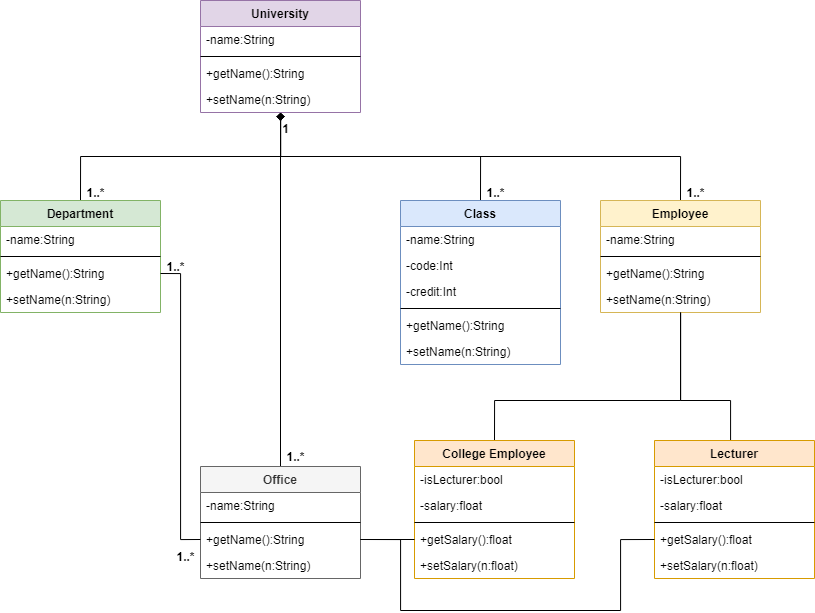

The diagram above was exported from draw.io. Its source (the exported page's mxGraphModel, read from the mxfile embedded in the PNG):
<mxGraphModel dx="825" dy="1092" grid="1" gridSize="10" guides="1" tooltips="1" connect="1" arrows="1" fold="1" page="1" pageScale="1" pageWidth="827" pageHeight="1169" math="0" shadow="0">
  <root>
    <mxCell id="WIyWlLk6GJQsqaUBKTNV-0" />
    <mxCell id="WIyWlLk6GJQsqaUBKTNV-1" parent="WIyWlLk6GJQsqaUBKTNV-0" />
    <mxCell id="4yXHzAJd1QvSz63niYhS-9" value="University" style="swimlane;fontStyle=1;align=center;verticalAlign=top;childLayout=stackLayout;horizontal=1;startSize=26;horizontalStack=0;resizeParent=1;resizeParentMax=0;resizeLast=0;collapsible=1;marginBottom=0;fillColor=#e1d5e7;strokeColor=#9673a6;" vertex="1" parent="WIyWlLk6GJQsqaUBKTNV-1">
      <mxGeometry x="200" y="240" width="160" height="112" as="geometry" />
    </mxCell>
    <mxCell id="4yXHzAJd1QvSz63niYhS-10" value="-name:String" style="text;strokeColor=none;fillColor=none;align=left;verticalAlign=top;spacingLeft=4;spacingRight=4;overflow=hidden;rotatable=0;points=[[0,0.5],[1,0.5]];portConstraint=eastwest;" vertex="1" parent="4yXHzAJd1QvSz63niYhS-9">
      <mxGeometry y="26" width="160" height="26" as="geometry" />
    </mxCell>
    <mxCell id="4yXHzAJd1QvSz63niYhS-11" value="" style="line;strokeWidth=1;fillColor=none;align=left;verticalAlign=middle;spacingTop=-1;spacingLeft=3;spacingRight=3;rotatable=0;labelPosition=right;points=[];portConstraint=eastwest;" vertex="1" parent="4yXHzAJd1QvSz63niYhS-9">
      <mxGeometry y="52" width="160" height="8" as="geometry" />
    </mxCell>
    <mxCell id="4yXHzAJd1QvSz63niYhS-12" value="+getName():String" style="text;strokeColor=none;fillColor=none;align=left;verticalAlign=top;spacingLeft=4;spacingRight=4;overflow=hidden;rotatable=0;points=[[0,0.5],[1,0.5]];portConstraint=eastwest;" vertex="1" parent="4yXHzAJd1QvSz63niYhS-9">
      <mxGeometry y="60" width="160" height="26" as="geometry" />
    </mxCell>
    <mxCell id="4yXHzAJd1QvSz63niYhS-14" value="+setName(n:String)" style="text;strokeColor=none;fillColor=none;align=left;verticalAlign=top;spacingLeft=4;spacingRight=4;overflow=hidden;rotatable=0;points=[[0,0.5],[1,0.5]];portConstraint=eastwest;" vertex="1" parent="4yXHzAJd1QvSz63niYhS-9">
      <mxGeometry y="86" width="160" height="26" as="geometry" />
    </mxCell>
    <mxCell id="4yXHzAJd1QvSz63niYhS-73" style="edgeStyle=orthogonalEdgeStyle;rounded=0;orthogonalLoop=1;jettySize=auto;html=1;exitX=0.5;exitY=0;exitDx=0;exitDy=0;startArrow=none;startFill=0;endArrow=diamond;endFill=1;" edge="1" parent="WIyWlLk6GJQsqaUBKTNV-1" source="4yXHzAJd1QvSz63niYhS-15" target="4yXHzAJd1QvSz63niYhS-9">
      <mxGeometry relative="1" as="geometry" />
    </mxCell>
    <mxCell id="4yXHzAJd1QvSz63niYhS-15" value="Department" style="swimlane;fontStyle=1;align=center;verticalAlign=top;childLayout=stackLayout;horizontal=1;startSize=26;horizontalStack=0;resizeParent=1;resizeParentMax=0;resizeLast=0;collapsible=1;marginBottom=0;fillColor=#d5e8d4;strokeColor=#82b366;" vertex="1" parent="WIyWlLk6GJQsqaUBKTNV-1">
      <mxGeometry y="440" width="160" height="112" as="geometry" />
    </mxCell>
    <mxCell id="4yXHzAJd1QvSz63niYhS-16" value="-name:String" style="text;strokeColor=none;fillColor=none;align=left;verticalAlign=top;spacingLeft=4;spacingRight=4;overflow=hidden;rotatable=0;points=[[0,0.5],[1,0.5]];portConstraint=eastwest;" vertex="1" parent="4yXHzAJd1QvSz63niYhS-15">
      <mxGeometry y="26" width="160" height="26" as="geometry" />
    </mxCell>
    <mxCell id="4yXHzAJd1QvSz63niYhS-17" value="" style="line;strokeWidth=1;fillColor=none;align=left;verticalAlign=middle;spacingTop=-1;spacingLeft=3;spacingRight=3;rotatable=0;labelPosition=right;points=[];portConstraint=eastwest;" vertex="1" parent="4yXHzAJd1QvSz63niYhS-15">
      <mxGeometry y="52" width="160" height="8" as="geometry" />
    </mxCell>
    <mxCell id="4yXHzAJd1QvSz63niYhS-18" value="+getName():String" style="text;strokeColor=none;fillColor=none;align=left;verticalAlign=top;spacingLeft=4;spacingRight=4;overflow=hidden;rotatable=0;points=[[0,0.5],[1,0.5]];portConstraint=eastwest;" vertex="1" parent="4yXHzAJd1QvSz63niYhS-15">
      <mxGeometry y="60" width="160" height="26" as="geometry" />
    </mxCell>
    <mxCell id="4yXHzAJd1QvSz63niYhS-19" value="+setName(n:String)" style="text;strokeColor=none;fillColor=none;align=left;verticalAlign=top;spacingLeft=4;spacingRight=4;overflow=hidden;rotatable=0;points=[[0,0.5],[1,0.5]];portConstraint=eastwest;" vertex="1" parent="4yXHzAJd1QvSz63niYhS-15">
      <mxGeometry y="86" width="160" height="26" as="geometry" />
    </mxCell>
    <mxCell id="4yXHzAJd1QvSz63niYhS-72" style="edgeStyle=orthogonalEdgeStyle;rounded=0;orthogonalLoop=1;jettySize=auto;html=1;exitX=0.5;exitY=0;exitDx=0;exitDy=0;startArrow=none;startFill=0;endArrow=diamond;endFill=1;" edge="1" parent="WIyWlLk6GJQsqaUBKTNV-1" source="4yXHzAJd1QvSz63niYhS-20" target="4yXHzAJd1QvSz63niYhS-9">
      <mxGeometry relative="1" as="geometry" />
    </mxCell>
    <mxCell id="4yXHzAJd1QvSz63niYhS-20" value="Office" style="swimlane;fontStyle=1;align=center;verticalAlign=top;childLayout=stackLayout;horizontal=1;startSize=26;horizontalStack=0;resizeParent=1;resizeParentMax=0;resizeLast=0;collapsible=1;marginBottom=0;fillColor=#f5f5f5;fontColor=#333333;strokeColor=#666666;" vertex="1" parent="WIyWlLk6GJQsqaUBKTNV-1">
      <mxGeometry x="200" y="706" width="160" height="112" as="geometry" />
    </mxCell>
    <mxCell id="4yXHzAJd1QvSz63niYhS-21" value="-name:String" style="text;strokeColor=none;fillColor=none;align=left;verticalAlign=top;spacingLeft=4;spacingRight=4;overflow=hidden;rotatable=0;points=[[0,0.5],[1,0.5]];portConstraint=eastwest;" vertex="1" parent="4yXHzAJd1QvSz63niYhS-20">
      <mxGeometry y="26" width="160" height="26" as="geometry" />
    </mxCell>
    <mxCell id="4yXHzAJd1QvSz63niYhS-22" value="" style="line;strokeWidth=1;fillColor=none;align=left;verticalAlign=middle;spacingTop=-1;spacingLeft=3;spacingRight=3;rotatable=0;labelPosition=right;points=[];portConstraint=eastwest;" vertex="1" parent="4yXHzAJd1QvSz63niYhS-20">
      <mxGeometry y="52" width="160" height="8" as="geometry" />
    </mxCell>
    <mxCell id="4yXHzAJd1QvSz63niYhS-23" value="+getName():String" style="text;strokeColor=none;fillColor=none;align=left;verticalAlign=top;spacingLeft=4;spacingRight=4;overflow=hidden;rotatable=0;points=[[0,0.5],[1,0.5]];portConstraint=eastwest;" vertex="1" parent="4yXHzAJd1QvSz63niYhS-20">
      <mxGeometry y="60" width="160" height="26" as="geometry" />
    </mxCell>
    <mxCell id="4yXHzAJd1QvSz63niYhS-24" value="+setName(n:String)" style="text;strokeColor=none;fillColor=none;align=left;verticalAlign=top;spacingLeft=4;spacingRight=4;overflow=hidden;rotatable=0;points=[[0,0.5],[1,0.5]];portConstraint=eastwest;" vertex="1" parent="4yXHzAJd1QvSz63niYhS-20">
      <mxGeometry y="86" width="160" height="26" as="geometry" />
    </mxCell>
    <mxCell id="4yXHzAJd1QvSz63niYhS-74" style="edgeStyle=orthogonalEdgeStyle;rounded=0;orthogonalLoop=1;jettySize=auto;html=1;exitX=0.5;exitY=0;exitDx=0;exitDy=0;startArrow=none;startFill=0;endArrow=diamond;endFill=1;" edge="1" parent="WIyWlLk6GJQsqaUBKTNV-1" source="4yXHzAJd1QvSz63niYhS-25" target="4yXHzAJd1QvSz63niYhS-9">
      <mxGeometry relative="1" as="geometry" />
    </mxCell>
    <mxCell id="4yXHzAJd1QvSz63niYhS-25" value="Class" style="swimlane;fontStyle=1;align=center;verticalAlign=top;childLayout=stackLayout;horizontal=1;startSize=26;horizontalStack=0;resizeParent=1;resizeParentMax=0;resizeLast=0;collapsible=1;marginBottom=0;fillColor=#dae8fc;strokeColor=#6c8ebf;" vertex="1" parent="WIyWlLk6GJQsqaUBKTNV-1">
      <mxGeometry x="400" y="440" width="160" height="164" as="geometry" />
    </mxCell>
    <mxCell id="4yXHzAJd1QvSz63niYhS-26" value="-name:String" style="text;strokeColor=none;fillColor=none;align=left;verticalAlign=top;spacingLeft=4;spacingRight=4;overflow=hidden;rotatable=0;points=[[0,0.5],[1,0.5]];portConstraint=eastwest;" vertex="1" parent="4yXHzAJd1QvSz63niYhS-25">
      <mxGeometry y="26" width="160" height="26" as="geometry" />
    </mxCell>
    <mxCell id="4yXHzAJd1QvSz63niYhS-49" value="-code:Int" style="text;strokeColor=none;fillColor=none;align=left;verticalAlign=top;spacingLeft=4;spacingRight=4;overflow=hidden;rotatable=0;points=[[0,0.5],[1,0.5]];portConstraint=eastwest;" vertex="1" parent="4yXHzAJd1QvSz63niYhS-25">
      <mxGeometry y="52" width="160" height="26" as="geometry" />
    </mxCell>
    <mxCell id="4yXHzAJd1QvSz63niYhS-50" value="-credit:Int" style="text;strokeColor=none;fillColor=none;align=left;verticalAlign=top;spacingLeft=4;spacingRight=4;overflow=hidden;rotatable=0;points=[[0,0.5],[1,0.5]];portConstraint=eastwest;" vertex="1" parent="4yXHzAJd1QvSz63niYhS-25">
      <mxGeometry y="78" width="160" height="26" as="geometry" />
    </mxCell>
    <mxCell id="4yXHzAJd1QvSz63niYhS-27" value="" style="line;strokeWidth=1;fillColor=none;align=left;verticalAlign=middle;spacingTop=-1;spacingLeft=3;spacingRight=3;rotatable=0;labelPosition=right;points=[];portConstraint=eastwest;" vertex="1" parent="4yXHzAJd1QvSz63niYhS-25">
      <mxGeometry y="104" width="160" height="8" as="geometry" />
    </mxCell>
    <mxCell id="4yXHzAJd1QvSz63niYhS-28" value="+getName():String" style="text;strokeColor=none;fillColor=none;align=left;verticalAlign=top;spacingLeft=4;spacingRight=4;overflow=hidden;rotatable=0;points=[[0,0.5],[1,0.5]];portConstraint=eastwest;" vertex="1" parent="4yXHzAJd1QvSz63niYhS-25">
      <mxGeometry y="112" width="160" height="26" as="geometry" />
    </mxCell>
    <mxCell id="4yXHzAJd1QvSz63niYhS-29" value="+setName(n:String)" style="text;strokeColor=none;fillColor=none;align=left;verticalAlign=top;spacingLeft=4;spacingRight=4;overflow=hidden;rotatable=0;points=[[0,0.5],[1,0.5]];portConstraint=eastwest;" vertex="1" parent="4yXHzAJd1QvSz63niYhS-25">
      <mxGeometry y="138" width="160" height="26" as="geometry" />
    </mxCell>
    <mxCell id="4yXHzAJd1QvSz63niYhS-75" style="edgeStyle=orthogonalEdgeStyle;rounded=0;orthogonalLoop=1;jettySize=auto;html=1;exitX=0.5;exitY=0;exitDx=0;exitDy=0;startArrow=none;startFill=0;endArrow=diamond;endFill=1;" edge="1" parent="WIyWlLk6GJQsqaUBKTNV-1" source="4yXHzAJd1QvSz63niYhS-30" target="4yXHzAJd1QvSz63niYhS-9">
      <mxGeometry relative="1" as="geometry" />
    </mxCell>
    <mxCell id="4yXHzAJd1QvSz63niYhS-30" value="Employee" style="swimlane;fontStyle=1;align=center;verticalAlign=top;childLayout=stackLayout;horizontal=1;startSize=26;horizontalStack=0;resizeParent=1;resizeParentMax=0;resizeLast=0;collapsible=1;marginBottom=0;fillColor=#fff2cc;strokeColor=#d6b656;" vertex="1" parent="WIyWlLk6GJQsqaUBKTNV-1">
      <mxGeometry x="600" y="440" width="160" height="112" as="geometry" />
    </mxCell>
    <mxCell id="4yXHzAJd1QvSz63niYhS-31" value="-name:String" style="text;strokeColor=none;fillColor=none;align=left;verticalAlign=top;spacingLeft=4;spacingRight=4;overflow=hidden;rotatable=0;points=[[0,0.5],[1,0.5]];portConstraint=eastwest;" vertex="1" parent="4yXHzAJd1QvSz63niYhS-30">
      <mxGeometry y="26" width="160" height="26" as="geometry" />
    </mxCell>
    <mxCell id="4yXHzAJd1QvSz63niYhS-32" value="" style="line;strokeWidth=1;fillColor=none;align=left;verticalAlign=middle;spacingTop=-1;spacingLeft=3;spacingRight=3;rotatable=0;labelPosition=right;points=[];portConstraint=eastwest;" vertex="1" parent="4yXHzAJd1QvSz63niYhS-30">
      <mxGeometry y="52" width="160" height="8" as="geometry" />
    </mxCell>
    <mxCell id="4yXHzAJd1QvSz63niYhS-33" value="+getName():String" style="text;strokeColor=none;fillColor=none;align=left;verticalAlign=top;spacingLeft=4;spacingRight=4;overflow=hidden;rotatable=0;points=[[0,0.5],[1,0.5]];portConstraint=eastwest;" vertex="1" parent="4yXHzAJd1QvSz63niYhS-30">
      <mxGeometry y="60" width="160" height="26" as="geometry" />
    </mxCell>
    <mxCell id="4yXHzAJd1QvSz63niYhS-34" value="+setName(n:String)" style="text;strokeColor=none;fillColor=none;align=left;verticalAlign=top;spacingLeft=4;spacingRight=4;overflow=hidden;rotatable=0;points=[[0,0.5],[1,0.5]];portConstraint=eastwest;" vertex="1" parent="4yXHzAJd1QvSz63niYhS-30">
      <mxGeometry y="86" width="160" height="26" as="geometry" />
    </mxCell>
    <mxCell id="4yXHzAJd1QvSz63niYhS-84" style="edgeStyle=orthogonalEdgeStyle;rounded=0;orthogonalLoop=1;jettySize=auto;html=1;exitX=0.5;exitY=0;exitDx=0;exitDy=0;fontSize=12;startArrow=none;startFill=0;endArrow=none;endFill=0;" edge="1" parent="WIyWlLk6GJQsqaUBKTNV-1" source="4yXHzAJd1QvSz63niYhS-36" target="4yXHzAJd1QvSz63niYhS-30">
      <mxGeometry relative="1" as="geometry">
        <Array as="points">
          <mxPoint x="494" y="640" />
          <mxPoint x="680" y="640" />
        </Array>
      </mxGeometry>
    </mxCell>
    <mxCell id="4yXHzAJd1QvSz63niYhS-36" value="College Employee" style="swimlane;fontStyle=1;align=center;verticalAlign=top;childLayout=stackLayout;horizontal=1;startSize=26;horizontalStack=0;resizeParent=1;resizeParentMax=0;resizeLast=0;collapsible=1;marginBottom=0;fillColor=#ffe6cc;strokeColor=#d79b00;" vertex="1" parent="WIyWlLk6GJQsqaUBKTNV-1">
      <mxGeometry x="414" y="680" width="160" height="138" as="geometry" />
    </mxCell>
    <mxCell id="4yXHzAJd1QvSz63niYhS-37" value="-isLecturer:bool" style="text;strokeColor=none;fillColor=none;align=left;verticalAlign=top;spacingLeft=4;spacingRight=4;overflow=hidden;rotatable=0;points=[[0,0.5],[1,0.5]];portConstraint=eastwest;" vertex="1" parent="4yXHzAJd1QvSz63niYhS-36">
      <mxGeometry y="26" width="160" height="26" as="geometry" />
    </mxCell>
    <mxCell id="4yXHzAJd1QvSz63niYhS-51" value="-salary:float" style="text;strokeColor=none;fillColor=none;align=left;verticalAlign=top;spacingLeft=4;spacingRight=4;overflow=hidden;rotatable=0;points=[[0,0.5],[1,0.5]];portConstraint=eastwest;" vertex="1" parent="4yXHzAJd1QvSz63niYhS-36">
      <mxGeometry y="52" width="160" height="26" as="geometry" />
    </mxCell>
    <mxCell id="4yXHzAJd1QvSz63niYhS-38" value="" style="line;strokeWidth=1;fillColor=none;align=left;verticalAlign=middle;spacingTop=-1;spacingLeft=3;spacingRight=3;rotatable=0;labelPosition=right;points=[];portConstraint=eastwest;" vertex="1" parent="4yXHzAJd1QvSz63niYhS-36">
      <mxGeometry y="78" width="160" height="8" as="geometry" />
    </mxCell>
    <mxCell id="4yXHzAJd1QvSz63niYhS-53" value="+getSalary():float" style="text;strokeColor=none;fillColor=none;align=left;verticalAlign=top;spacingLeft=4;spacingRight=4;overflow=hidden;rotatable=0;points=[[0,0.5],[1,0.5]];portConstraint=eastwest;" vertex="1" parent="4yXHzAJd1QvSz63niYhS-36">
      <mxGeometry y="86" width="160" height="26" as="geometry" />
    </mxCell>
    <mxCell id="4yXHzAJd1QvSz63niYhS-55" value="+setSalary(n:float)" style="text;strokeColor=none;fillColor=none;align=left;verticalAlign=top;spacingLeft=4;spacingRight=4;overflow=hidden;rotatable=0;points=[[0,0.5],[1,0.5]];portConstraint=eastwest;" vertex="1" parent="4yXHzAJd1QvSz63niYhS-36">
      <mxGeometry y="112" width="160" height="26" as="geometry" />
    </mxCell>
    <mxCell id="4yXHzAJd1QvSz63niYhS-85" style="edgeStyle=orthogonalEdgeStyle;rounded=0;orthogonalLoop=1;jettySize=auto;html=1;exitX=0.5;exitY=0;exitDx=0;exitDy=0;fontSize=12;startArrow=none;startFill=0;endArrow=none;endFill=0;" edge="1" parent="WIyWlLk6GJQsqaUBKTNV-1" source="4yXHzAJd1QvSz63niYhS-56" target="4yXHzAJd1QvSz63niYhS-30">
      <mxGeometry relative="1" as="geometry">
        <Array as="points">
          <mxPoint x="730" y="680" />
          <mxPoint x="730" y="640" />
          <mxPoint x="680" y="640" />
        </Array>
      </mxGeometry>
    </mxCell>
    <mxCell id="4yXHzAJd1QvSz63niYhS-56" value="Lecturer" style="swimlane;fontStyle=1;align=center;verticalAlign=top;childLayout=stackLayout;horizontal=1;startSize=26;horizontalStack=0;resizeParent=1;resizeParentMax=0;resizeLast=0;collapsible=1;marginBottom=0;fillColor=#ffe6cc;strokeColor=#d79b00;" vertex="1" parent="WIyWlLk6GJQsqaUBKTNV-1">
      <mxGeometry x="654" y="680" width="160" height="138" as="geometry" />
    </mxCell>
    <mxCell id="4yXHzAJd1QvSz63niYhS-57" value="-isLecturer:bool" style="text;strokeColor=none;fillColor=none;align=left;verticalAlign=top;spacingLeft=4;spacingRight=4;overflow=hidden;rotatable=0;points=[[0,0.5],[1,0.5]];portConstraint=eastwest;" vertex="1" parent="4yXHzAJd1QvSz63niYhS-56">
      <mxGeometry y="26" width="160" height="26" as="geometry" />
    </mxCell>
    <mxCell id="4yXHzAJd1QvSz63niYhS-58" value="-salary:float" style="text;strokeColor=none;fillColor=none;align=left;verticalAlign=top;spacingLeft=4;spacingRight=4;overflow=hidden;rotatable=0;points=[[0,0.5],[1,0.5]];portConstraint=eastwest;" vertex="1" parent="4yXHzAJd1QvSz63niYhS-56">
      <mxGeometry y="52" width="160" height="26" as="geometry" />
    </mxCell>
    <mxCell id="4yXHzAJd1QvSz63niYhS-59" value="" style="line;strokeWidth=1;fillColor=none;align=left;verticalAlign=middle;spacingTop=-1;spacingLeft=3;spacingRight=3;rotatable=0;labelPosition=right;points=[];portConstraint=eastwest;" vertex="1" parent="4yXHzAJd1QvSz63niYhS-56">
      <mxGeometry y="78" width="160" height="8" as="geometry" />
    </mxCell>
    <mxCell id="4yXHzAJd1QvSz63niYhS-60" value="+getSalary():float" style="text;strokeColor=none;fillColor=none;align=left;verticalAlign=top;spacingLeft=4;spacingRight=4;overflow=hidden;rotatable=0;points=[[0,0.5],[1,0.5]];portConstraint=eastwest;" vertex="1" parent="4yXHzAJd1QvSz63niYhS-56">
      <mxGeometry y="86" width="160" height="26" as="geometry" />
    </mxCell>
    <mxCell id="4yXHzAJd1QvSz63niYhS-61" value="+setSalary(n:float)" style="text;strokeColor=none;fillColor=none;align=left;verticalAlign=top;spacingLeft=4;spacingRight=4;overflow=hidden;rotatable=0;points=[[0,0.5],[1,0.5]];portConstraint=eastwest;" vertex="1" parent="4yXHzAJd1QvSz63niYhS-56">
      <mxGeometry y="112" width="160" height="26" as="geometry" />
    </mxCell>
    <mxCell id="4yXHzAJd1QvSz63niYhS-77" value="&lt;font style=&quot;font-size: 12px;&quot;&gt;1&lt;/font&gt;" style="text;strokeColor=none;fillColor=none;html=1;fontSize=24;fontStyle=1;verticalAlign=middle;align=center;" vertex="1" parent="WIyWlLk6GJQsqaUBKTNV-1">
      <mxGeometry x="280" y="352" width="10" height="24" as="geometry" />
    </mxCell>
    <mxCell id="4yXHzAJd1QvSz63niYhS-80" value="&lt;font style=&quot;font-size: 12px;&quot;&gt;1..*&lt;/font&gt;" style="text;strokeColor=none;fillColor=none;html=1;fontSize=24;fontStyle=1;verticalAlign=middle;align=center;" vertex="1" parent="WIyWlLk6GJQsqaUBKTNV-1">
      <mxGeometry x="280" y="680" width="30" height="24" as="geometry" />
    </mxCell>
    <mxCell id="4yXHzAJd1QvSz63niYhS-81" value="&lt;font style=&quot;font-size: 12px;&quot;&gt;1..*&lt;/font&gt;" style="text;strokeColor=none;fillColor=none;html=1;fontSize=24;fontStyle=1;verticalAlign=middle;align=center;" vertex="1" parent="WIyWlLk6GJQsqaUBKTNV-1">
      <mxGeometry x="80" y="416" width="30" height="24" as="geometry" />
    </mxCell>
    <mxCell id="4yXHzAJd1QvSz63niYhS-82" value="&lt;font style=&quot;font-size: 12px;&quot;&gt;1..*&lt;/font&gt;" style="text;strokeColor=none;fillColor=none;html=1;fontSize=24;fontStyle=1;verticalAlign=middle;align=center;" vertex="1" parent="WIyWlLk6GJQsqaUBKTNV-1">
      <mxGeometry x="480" y="416" width="30" height="24" as="geometry" />
    </mxCell>
    <mxCell id="4yXHzAJd1QvSz63niYhS-83" value="&lt;font style=&quot;font-size: 12px;&quot;&gt;1..*&lt;/font&gt;" style="text;strokeColor=none;fillColor=none;html=1;fontSize=24;fontStyle=1;verticalAlign=middle;align=center;" vertex="1" parent="WIyWlLk6GJQsqaUBKTNV-1">
      <mxGeometry x="680" y="416" width="30" height="24" as="geometry" />
    </mxCell>
    <mxCell id="4yXHzAJd1QvSz63niYhS-86" style="edgeStyle=orthogonalEdgeStyle;rounded=0;orthogonalLoop=1;jettySize=auto;html=1;exitX=1;exitY=0.5;exitDx=0;exitDy=0;entryX=0;entryY=0.5;entryDx=0;entryDy=0;fontSize=12;startArrow=none;startFill=0;endArrow=none;endFill=0;" edge="1" parent="WIyWlLk6GJQsqaUBKTNV-1" source="4yXHzAJd1QvSz63niYhS-23" target="4yXHzAJd1QvSz63niYhS-53">
      <mxGeometry relative="1" as="geometry" />
    </mxCell>
    <mxCell id="4yXHzAJd1QvSz63niYhS-89" style="edgeStyle=orthogonalEdgeStyle;rounded=0;orthogonalLoop=1;jettySize=auto;html=1;exitX=0;exitY=0.5;exitDx=0;exitDy=0;entryX=1;entryY=0.5;entryDx=0;entryDy=0;fontSize=12;startArrow=none;startFill=0;endArrow=none;endFill=0;" edge="1" parent="WIyWlLk6GJQsqaUBKTNV-1" source="4yXHzAJd1QvSz63niYhS-60" target="4yXHzAJd1QvSz63niYhS-23">
      <mxGeometry relative="1" as="geometry">
        <Array as="points">
          <mxPoint x="620" y="779" />
          <mxPoint x="620" y="850" />
          <mxPoint x="400" y="850" />
          <mxPoint x="400" y="779" />
        </Array>
      </mxGeometry>
    </mxCell>
    <mxCell id="4yXHzAJd1QvSz63niYhS-90" style="edgeStyle=orthogonalEdgeStyle;rounded=0;orthogonalLoop=1;jettySize=auto;html=1;exitX=1;exitY=0.5;exitDx=0;exitDy=0;entryX=0;entryY=0.5;entryDx=0;entryDy=0;fontSize=12;startArrow=none;startFill=0;endArrow=none;endFill=0;" edge="1" parent="WIyWlLk6GJQsqaUBKTNV-1" source="4yXHzAJd1QvSz63niYhS-18" target="4yXHzAJd1QvSz63niYhS-23">
      <mxGeometry relative="1" as="geometry">
        <Array as="points">
          <mxPoint x="180" y="513" />
          <mxPoint x="180" y="779" />
        </Array>
      </mxGeometry>
    </mxCell>
    <mxCell id="4yXHzAJd1QvSz63niYhS-91" value="&lt;font style=&quot;font-size: 12px;&quot;&gt;1..*&lt;/font&gt;" style="text;strokeColor=none;fillColor=none;html=1;fontSize=24;fontStyle=1;verticalAlign=middle;align=center;" vertex="1" parent="WIyWlLk6GJQsqaUBKTNV-1">
      <mxGeometry x="160" y="490" width="30" height="24" as="geometry" />
    </mxCell>
    <mxCell id="4yXHzAJd1QvSz63niYhS-92" value="&lt;font style=&quot;font-size: 12px;&quot;&gt;1..*&lt;/font&gt;" style="text;strokeColor=none;fillColor=none;html=1;fontSize=24;fontStyle=1;verticalAlign=middle;align=center;" vertex="1" parent="WIyWlLk6GJQsqaUBKTNV-1">
      <mxGeometry x="170" y="780" width="30" height="24" as="geometry" />
    </mxCell>
  </root>
</mxGraphModel>